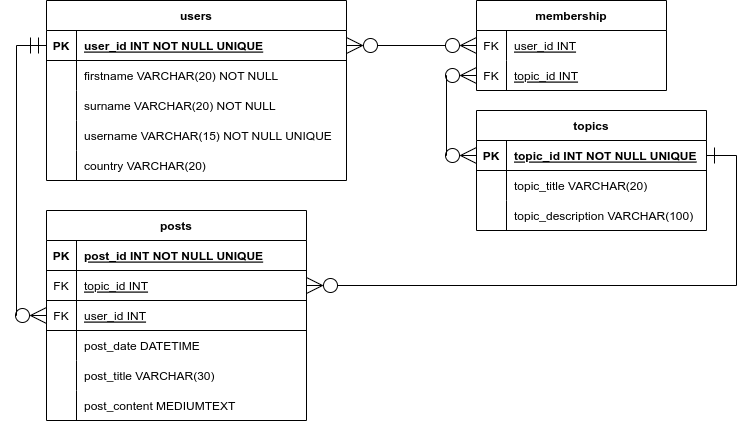

The diagram above was exported from draw.io. Its source (the exported page's mxGraphModel, read from the mxfile embedded in the PNG):
<mxGraphModel dx="1793" dy="527" grid="1" gridSize="10" guides="1" tooltips="1" connect="1" arrows="1" fold="1" page="1" pageScale="1" pageWidth="827" pageHeight="1169" math="0" shadow="0">
  <root>
    <mxCell id="0" />
    <mxCell id="1" parent="0" />
    <mxCell id="lm6HFtiC2SA_mZkvZJWb-1" value="users" style="shape=table;startSize=30;container=1;collapsible=1;childLayout=tableLayout;fixedRows=1;rowLines=0;fontStyle=1;align=center;resizeLast=1;" parent="1" vertex="1">
      <mxGeometry x="-490" y="220" width="300" height="180" as="geometry" />
    </mxCell>
    <mxCell id="lm6HFtiC2SA_mZkvZJWb-2" value="" style="shape=tableRow;horizontal=0;startSize=0;swimlaneHead=0;swimlaneBody=0;fillColor=none;collapsible=0;dropTarget=0;points=[[0,0.5],[1,0.5]];portConstraint=eastwest;top=0;left=0;right=0;bottom=1;" parent="lm6HFtiC2SA_mZkvZJWb-1" vertex="1">
      <mxGeometry y="30" width="300" height="30" as="geometry" />
    </mxCell>
    <mxCell id="lm6HFtiC2SA_mZkvZJWb-3" value="PK" style="shape=partialRectangle;overflow=hidden;connectable=0;fillColor=none;top=0;left=0;bottom=0;right=0;fontStyle=1;" parent="lm6HFtiC2SA_mZkvZJWb-2" vertex="1">
      <mxGeometry width="30" height="30" as="geometry">
        <mxRectangle width="30" height="30" as="alternateBounds" />
      </mxGeometry>
    </mxCell>
    <mxCell id="lm6HFtiC2SA_mZkvZJWb-4" value="user_id INT NOT NULL UNIQUE" style="shape=partialRectangle;overflow=hidden;connectable=0;fillColor=none;align=left;top=0;left=0;bottom=0;right=0;spacingLeft=6;fontStyle=5;" parent="lm6HFtiC2SA_mZkvZJWb-2" vertex="1">
      <mxGeometry x="30" width="270" height="30" as="geometry">
        <mxRectangle width="270" height="30" as="alternateBounds" />
      </mxGeometry>
    </mxCell>
    <mxCell id="lm6HFtiC2SA_mZkvZJWb-5" value="" style="shape=tableRow;horizontal=0;startSize=0;swimlaneHead=0;swimlaneBody=0;fillColor=none;collapsible=0;dropTarget=0;points=[[0,0.5],[1,0.5]];portConstraint=eastwest;top=0;left=0;right=0;bottom=0;" parent="lm6HFtiC2SA_mZkvZJWb-1" vertex="1">
      <mxGeometry y="60" width="300" height="30" as="geometry" />
    </mxCell>
    <mxCell id="lm6HFtiC2SA_mZkvZJWb-6" value="" style="shape=partialRectangle;overflow=hidden;connectable=0;fillColor=none;top=0;left=0;bottom=0;right=0;" parent="lm6HFtiC2SA_mZkvZJWb-5" vertex="1">
      <mxGeometry width="30" height="30" as="geometry">
        <mxRectangle width="30" height="30" as="alternateBounds" />
      </mxGeometry>
    </mxCell>
    <mxCell id="lm6HFtiC2SA_mZkvZJWb-7" value="firstname VARCHAR(20) NOT NULL" style="shape=partialRectangle;overflow=hidden;connectable=0;fillColor=none;align=left;top=0;left=0;bottom=0;right=0;spacingLeft=6;" parent="lm6HFtiC2SA_mZkvZJWb-5" vertex="1">
      <mxGeometry x="30" width="270" height="30" as="geometry">
        <mxRectangle width="270" height="30" as="alternateBounds" />
      </mxGeometry>
    </mxCell>
    <mxCell id="lm6HFtiC2SA_mZkvZJWb-8" value="" style="shape=tableRow;horizontal=0;startSize=0;swimlaneHead=0;swimlaneBody=0;fillColor=none;collapsible=0;dropTarget=0;points=[[0,0.5],[1,0.5]];portConstraint=eastwest;top=0;left=0;right=0;bottom=0;" parent="lm6HFtiC2SA_mZkvZJWb-1" vertex="1">
      <mxGeometry y="90" width="300" height="30" as="geometry" />
    </mxCell>
    <mxCell id="lm6HFtiC2SA_mZkvZJWb-9" value="" style="shape=partialRectangle;overflow=hidden;connectable=0;fillColor=none;top=0;left=0;bottom=0;right=0;" parent="lm6HFtiC2SA_mZkvZJWb-8" vertex="1">
      <mxGeometry width="30" height="30" as="geometry">
        <mxRectangle width="30" height="30" as="alternateBounds" />
      </mxGeometry>
    </mxCell>
    <mxCell id="lm6HFtiC2SA_mZkvZJWb-10" value="surname VARCHAR(20) NOT NULL" style="shape=partialRectangle;overflow=hidden;connectable=0;fillColor=none;align=left;top=0;left=0;bottom=0;right=0;spacingLeft=6;" parent="lm6HFtiC2SA_mZkvZJWb-8" vertex="1">
      <mxGeometry x="30" width="270" height="30" as="geometry">
        <mxRectangle width="270" height="30" as="alternateBounds" />
      </mxGeometry>
    </mxCell>
    <mxCell id="lm6HFtiC2SA_mZkvZJWb-11" value="" style="shape=tableRow;horizontal=0;startSize=0;swimlaneHead=0;swimlaneBody=0;fillColor=none;collapsible=0;dropTarget=0;points=[[0,0.5],[1,0.5]];portConstraint=eastwest;top=0;left=0;right=0;bottom=0;" parent="lm6HFtiC2SA_mZkvZJWb-1" vertex="1">
      <mxGeometry y="120" width="300" height="30" as="geometry" />
    </mxCell>
    <mxCell id="lm6HFtiC2SA_mZkvZJWb-12" value="" style="shape=partialRectangle;overflow=hidden;connectable=0;fillColor=none;top=0;left=0;bottom=0;right=0;" parent="lm6HFtiC2SA_mZkvZJWb-11" vertex="1">
      <mxGeometry width="30" height="30" as="geometry">
        <mxRectangle width="30" height="30" as="alternateBounds" />
      </mxGeometry>
    </mxCell>
    <mxCell id="lm6HFtiC2SA_mZkvZJWb-13" value="username VARCHAR(15) NOT NULL UNIQUE" style="shape=partialRectangle;overflow=hidden;connectable=0;fillColor=none;align=left;top=0;left=0;bottom=0;right=0;spacingLeft=6;" parent="lm6HFtiC2SA_mZkvZJWb-11" vertex="1">
      <mxGeometry x="30" width="270" height="30" as="geometry">
        <mxRectangle width="270" height="30" as="alternateBounds" />
      </mxGeometry>
    </mxCell>
    <mxCell id="lm6HFtiC2SA_mZkvZJWb-14" value="" style="shape=tableRow;horizontal=0;startSize=0;swimlaneHead=0;swimlaneBody=0;fillColor=none;collapsible=0;dropTarget=0;points=[[0,0.5],[1,0.5]];portConstraint=eastwest;top=0;left=0;right=0;bottom=0;" parent="lm6HFtiC2SA_mZkvZJWb-1" vertex="1">
      <mxGeometry y="150" width="300" height="30" as="geometry" />
    </mxCell>
    <mxCell id="lm6HFtiC2SA_mZkvZJWb-15" value="" style="shape=partialRectangle;overflow=hidden;connectable=0;fillColor=none;top=0;left=0;bottom=0;right=0;" parent="lm6HFtiC2SA_mZkvZJWb-14" vertex="1">
      <mxGeometry width="30" height="30" as="geometry">
        <mxRectangle width="30" height="30" as="alternateBounds" />
      </mxGeometry>
    </mxCell>
    <mxCell id="lm6HFtiC2SA_mZkvZJWb-16" value="country VARCHAR(20)" style="shape=partialRectangle;overflow=hidden;connectable=0;fillColor=none;align=left;top=0;left=0;bottom=0;right=0;spacingLeft=6;" parent="lm6HFtiC2SA_mZkvZJWb-14" vertex="1">
      <mxGeometry x="30" width="270" height="30" as="geometry">
        <mxRectangle width="270" height="30" as="alternateBounds" />
      </mxGeometry>
    </mxCell>
    <mxCell id="lm6HFtiC2SA_mZkvZJWb-17" value="topics" style="shape=table;startSize=30;container=1;collapsible=1;childLayout=tableLayout;fixedRows=1;rowLines=0;fontStyle=1;align=center;resizeLast=1;" parent="1" vertex="1">
      <mxGeometry x="-60" y="330" width="230" height="120" as="geometry" />
    </mxCell>
    <mxCell id="lm6HFtiC2SA_mZkvZJWb-18" value="" style="shape=tableRow;horizontal=0;startSize=0;swimlaneHead=0;swimlaneBody=0;fillColor=none;collapsible=0;dropTarget=0;points=[[0,0.5],[1,0.5]];portConstraint=eastwest;top=0;left=0;right=0;bottom=1;" parent="lm6HFtiC2SA_mZkvZJWb-17" vertex="1">
      <mxGeometry y="30" width="230" height="30" as="geometry" />
    </mxCell>
    <mxCell id="lm6HFtiC2SA_mZkvZJWb-19" value="PK" style="shape=partialRectangle;overflow=hidden;connectable=0;fillColor=none;top=0;left=0;bottom=0;right=0;fontStyle=1;" parent="lm6HFtiC2SA_mZkvZJWb-18" vertex="1">
      <mxGeometry width="30" height="30" as="geometry">
        <mxRectangle width="30" height="30" as="alternateBounds" />
      </mxGeometry>
    </mxCell>
    <mxCell id="lm6HFtiC2SA_mZkvZJWb-20" value="topic_id INT NOT NULL UNIQUE" style="shape=partialRectangle;overflow=hidden;connectable=0;fillColor=none;align=left;top=0;left=0;bottom=0;right=0;spacingLeft=6;fontStyle=5;" parent="lm6HFtiC2SA_mZkvZJWb-18" vertex="1">
      <mxGeometry x="30" width="200" height="30" as="geometry">
        <mxRectangle width="200" height="30" as="alternateBounds" />
      </mxGeometry>
    </mxCell>
    <mxCell id="lm6HFtiC2SA_mZkvZJWb-21" value="" style="shape=tableRow;horizontal=0;startSize=0;swimlaneHead=0;swimlaneBody=0;fillColor=none;collapsible=0;dropTarget=0;points=[[0,0.5],[1,0.5]];portConstraint=eastwest;top=0;left=0;right=0;bottom=0;" parent="lm6HFtiC2SA_mZkvZJWb-17" vertex="1">
      <mxGeometry y="60" width="230" height="30" as="geometry" />
    </mxCell>
    <mxCell id="lm6HFtiC2SA_mZkvZJWb-22" value="" style="shape=partialRectangle;overflow=hidden;connectable=0;fillColor=none;top=0;left=0;bottom=0;right=0;" parent="lm6HFtiC2SA_mZkvZJWb-21" vertex="1">
      <mxGeometry width="30" height="30" as="geometry">
        <mxRectangle width="30" height="30" as="alternateBounds" />
      </mxGeometry>
    </mxCell>
    <mxCell id="lm6HFtiC2SA_mZkvZJWb-23" value="topic_title VARCHAR(20)" style="shape=partialRectangle;overflow=hidden;connectable=0;fillColor=none;align=left;top=0;left=0;bottom=0;right=0;spacingLeft=6;" parent="lm6HFtiC2SA_mZkvZJWb-21" vertex="1">
      <mxGeometry x="30" width="200" height="30" as="geometry">
        <mxRectangle width="200" height="30" as="alternateBounds" />
      </mxGeometry>
    </mxCell>
    <mxCell id="lm6HFtiC2SA_mZkvZJWb-24" value="" style="shape=tableRow;horizontal=0;startSize=0;swimlaneHead=0;swimlaneBody=0;fillColor=none;collapsible=0;dropTarget=0;points=[[0,0.5],[1,0.5]];portConstraint=eastwest;top=0;left=0;right=0;bottom=0;" parent="lm6HFtiC2SA_mZkvZJWb-17" vertex="1">
      <mxGeometry y="90" width="230" height="30" as="geometry" />
    </mxCell>
    <mxCell id="lm6HFtiC2SA_mZkvZJWb-25" value="" style="shape=partialRectangle;overflow=hidden;connectable=0;fillColor=none;top=0;left=0;bottom=0;right=0;" parent="lm6HFtiC2SA_mZkvZJWb-24" vertex="1">
      <mxGeometry width="30" height="30" as="geometry">
        <mxRectangle width="30" height="30" as="alternateBounds" />
      </mxGeometry>
    </mxCell>
    <mxCell id="lm6HFtiC2SA_mZkvZJWb-26" value="topic_description VARCHAR(100)" style="shape=partialRectangle;overflow=hidden;connectable=0;fillColor=none;align=left;top=0;left=0;bottom=0;right=0;spacingLeft=6;" parent="lm6HFtiC2SA_mZkvZJWb-24" vertex="1">
      <mxGeometry x="30" width="200" height="30" as="geometry">
        <mxRectangle width="200" height="30" as="alternateBounds" />
      </mxGeometry>
    </mxCell>
    <mxCell id="lm6HFtiC2SA_mZkvZJWb-27" value="membership" style="shape=table;startSize=30;container=1;collapsible=1;childLayout=tableLayout;fixedRows=1;rowLines=0;fontStyle=1;align=center;resizeLast=1;" parent="1" vertex="1">
      <mxGeometry x="-60" y="220" width="190" height="90" as="geometry" />
    </mxCell>
    <mxCell id="lm6HFtiC2SA_mZkvZJWb-34" value="" style="shape=tableRow;horizontal=0;startSize=0;swimlaneHead=0;swimlaneBody=0;fillColor=none;collapsible=0;dropTarget=0;points=[[0,0.5],[1,0.5]];portConstraint=eastwest;top=0;left=0;right=0;bottom=0;" parent="lm6HFtiC2SA_mZkvZJWb-27" vertex="1">
      <mxGeometry y="30" width="190" height="30" as="geometry" />
    </mxCell>
    <mxCell id="lm6HFtiC2SA_mZkvZJWb-35" value="FK" style="shape=partialRectangle;overflow=hidden;connectable=0;fillColor=none;top=0;left=0;bottom=0;right=0;" parent="lm6HFtiC2SA_mZkvZJWb-34" vertex="1">
      <mxGeometry width="30" height="30" as="geometry">
        <mxRectangle width="30" height="30" as="alternateBounds" />
      </mxGeometry>
    </mxCell>
    <mxCell id="lm6HFtiC2SA_mZkvZJWb-36" value="user_id INT" style="shape=partialRectangle;overflow=hidden;connectable=0;fillColor=none;align=left;top=0;left=0;bottom=0;right=0;spacingLeft=6;fontStyle=4" parent="lm6HFtiC2SA_mZkvZJWb-34" vertex="1">
      <mxGeometry x="30" width="160" height="30" as="geometry">
        <mxRectangle width="160" height="30" as="alternateBounds" />
      </mxGeometry>
    </mxCell>
    <mxCell id="lm6HFtiC2SA_mZkvZJWb-37" value="" style="shape=tableRow;horizontal=0;startSize=0;swimlaneHead=0;swimlaneBody=0;fillColor=none;collapsible=0;dropTarget=0;points=[[0,0.5],[1,0.5]];portConstraint=eastwest;top=0;left=0;right=0;bottom=0;" parent="lm6HFtiC2SA_mZkvZJWb-27" vertex="1">
      <mxGeometry y="60" width="190" height="30" as="geometry" />
    </mxCell>
    <mxCell id="lm6HFtiC2SA_mZkvZJWb-38" value="FK" style="shape=partialRectangle;overflow=hidden;connectable=0;fillColor=none;top=0;left=0;bottom=0;right=0;" parent="lm6HFtiC2SA_mZkvZJWb-37" vertex="1">
      <mxGeometry width="30" height="30" as="geometry">
        <mxRectangle width="30" height="30" as="alternateBounds" />
      </mxGeometry>
    </mxCell>
    <mxCell id="lm6HFtiC2SA_mZkvZJWb-39" value="topic_id INT" style="shape=partialRectangle;overflow=hidden;connectable=0;fillColor=none;align=left;top=0;left=0;bottom=0;right=0;spacingLeft=6;fontStyle=4" parent="lm6HFtiC2SA_mZkvZJWb-37" vertex="1">
      <mxGeometry x="30" width="160" height="30" as="geometry">
        <mxRectangle width="160" height="30" as="alternateBounds" />
      </mxGeometry>
    </mxCell>
    <mxCell id="lm6HFtiC2SA_mZkvZJWb-40" value="posts" style="shape=table;startSize=30;container=1;collapsible=1;childLayout=tableLayout;fixedRows=1;rowLines=0;fontStyle=1;align=center;resizeLast=1;" parent="1" vertex="1">
      <mxGeometry x="-490" y="430" width="260" height="210" as="geometry" />
    </mxCell>
    <mxCell id="lm6HFtiC2SA_mZkvZJWb-47" value="" style="shape=tableRow;horizontal=0;startSize=0;swimlaneHead=0;swimlaneBody=0;fillColor=none;collapsible=0;dropTarget=0;points=[[0,0.5],[1,0.5]];portConstraint=eastwest;top=0;left=0;right=0;bottom=1;" parent="lm6HFtiC2SA_mZkvZJWb-40" vertex="1">
      <mxGeometry y="30" width="260" height="30" as="geometry" />
    </mxCell>
    <mxCell id="lm6HFtiC2SA_mZkvZJWb-48" value="PK" style="shape=partialRectangle;overflow=hidden;connectable=0;fillColor=none;top=0;left=0;bottom=0;right=0;fontStyle=1;" parent="lm6HFtiC2SA_mZkvZJWb-47" vertex="1">
      <mxGeometry width="30" height="30" as="geometry">
        <mxRectangle width="30" height="30" as="alternateBounds" />
      </mxGeometry>
    </mxCell>
    <mxCell id="lm6HFtiC2SA_mZkvZJWb-49" value="post_id INT NOT NULL UNIQUE" style="shape=partialRectangle;overflow=hidden;connectable=0;fillColor=none;align=left;top=0;left=0;bottom=0;right=0;spacingLeft=6;fontStyle=5;" parent="lm6HFtiC2SA_mZkvZJWb-47" vertex="1">
      <mxGeometry x="30" width="230" height="30" as="geometry">
        <mxRectangle width="230" height="30" as="alternateBounds" />
      </mxGeometry>
    </mxCell>
    <mxCell id="PbVAXILzsTBTa-z1SK2h-60" value="" style="shape=tableRow;horizontal=0;startSize=0;swimlaneHead=0;swimlaneBody=0;fillColor=none;collapsible=0;dropTarget=0;points=[[0,0.5],[1,0.5]];portConstraint=eastwest;top=0;left=0;right=0;bottom=1;" vertex="1" parent="lm6HFtiC2SA_mZkvZJWb-40">
      <mxGeometry y="60" width="260" height="30" as="geometry" />
    </mxCell>
    <mxCell id="PbVAXILzsTBTa-z1SK2h-61" value="FK" style="shape=partialRectangle;overflow=hidden;connectable=0;fillColor=none;top=0;left=0;bottom=0;right=0;fontStyle=0;" vertex="1" parent="PbVAXILzsTBTa-z1SK2h-60">
      <mxGeometry width="30" height="30" as="geometry">
        <mxRectangle width="30" height="30" as="alternateBounds" />
      </mxGeometry>
    </mxCell>
    <mxCell id="PbVAXILzsTBTa-z1SK2h-62" value="topic_id INT" style="shape=partialRectangle;overflow=hidden;connectable=0;fillColor=none;align=left;top=0;left=0;bottom=0;right=0;spacingLeft=6;fontStyle=4;" vertex="1" parent="PbVAXILzsTBTa-z1SK2h-60">
      <mxGeometry x="30" width="230" height="30" as="geometry">
        <mxRectangle width="230" height="30" as="alternateBounds" />
      </mxGeometry>
    </mxCell>
    <mxCell id="lm6HFtiC2SA_mZkvZJWb-44" value="" style="shape=tableRow;horizontal=0;startSize=0;swimlaneHead=0;swimlaneBody=0;fillColor=none;collapsible=0;dropTarget=0;points=[[0,0.5],[1,0.5]];portConstraint=eastwest;top=0;left=0;right=0;bottom=1;" parent="lm6HFtiC2SA_mZkvZJWb-40" vertex="1">
      <mxGeometry y="90" width="260" height="30" as="geometry" />
    </mxCell>
    <mxCell id="lm6HFtiC2SA_mZkvZJWb-45" value="FK" style="shape=partialRectangle;overflow=hidden;connectable=0;fillColor=none;top=0;left=0;bottom=0;right=0;fontStyle=0;" parent="lm6HFtiC2SA_mZkvZJWb-44" vertex="1">
      <mxGeometry width="30" height="30" as="geometry">
        <mxRectangle width="30" height="30" as="alternateBounds" />
      </mxGeometry>
    </mxCell>
    <mxCell id="lm6HFtiC2SA_mZkvZJWb-46" value="user_id INT" style="shape=partialRectangle;overflow=hidden;connectable=0;fillColor=none;align=left;top=0;left=0;bottom=0;right=0;spacingLeft=6;fontStyle=4;" parent="lm6HFtiC2SA_mZkvZJWb-44" vertex="1">
      <mxGeometry x="30" width="230" height="30" as="geometry">
        <mxRectangle width="230" height="30" as="alternateBounds" />
      </mxGeometry>
    </mxCell>
    <mxCell id="lm6HFtiC2SA_mZkvZJWb-50" value="" style="shape=tableRow;horizontal=0;startSize=0;swimlaneHead=0;swimlaneBody=0;fillColor=none;collapsible=0;dropTarget=0;points=[[0,0.5],[1,0.5]];portConstraint=eastwest;top=0;left=0;right=0;bottom=0;" parent="lm6HFtiC2SA_mZkvZJWb-40" vertex="1">
      <mxGeometry y="120" width="260" height="30" as="geometry" />
    </mxCell>
    <mxCell id="lm6HFtiC2SA_mZkvZJWb-51" value="" style="shape=partialRectangle;overflow=hidden;connectable=0;fillColor=none;top=0;left=0;bottom=0;right=0;" parent="lm6HFtiC2SA_mZkvZJWb-50" vertex="1">
      <mxGeometry width="30" height="30" as="geometry">
        <mxRectangle width="30" height="30" as="alternateBounds" />
      </mxGeometry>
    </mxCell>
    <mxCell id="lm6HFtiC2SA_mZkvZJWb-52" value="post_date DATETIME" style="shape=partialRectangle;overflow=hidden;connectable=0;fillColor=none;align=left;top=0;left=0;bottom=0;right=0;spacingLeft=6;" parent="lm6HFtiC2SA_mZkvZJWb-50" vertex="1">
      <mxGeometry x="30" width="230" height="30" as="geometry">
        <mxRectangle width="230" height="30" as="alternateBounds" />
      </mxGeometry>
    </mxCell>
    <mxCell id="lm6HFtiC2SA_mZkvZJWb-53" value="" style="shape=tableRow;horizontal=0;startSize=0;swimlaneHead=0;swimlaneBody=0;fillColor=none;collapsible=0;dropTarget=0;points=[[0,0.5],[1,0.5]];portConstraint=eastwest;top=0;left=0;right=0;bottom=0;" parent="lm6HFtiC2SA_mZkvZJWb-40" vertex="1">
      <mxGeometry y="150" width="260" height="30" as="geometry" />
    </mxCell>
    <mxCell id="lm6HFtiC2SA_mZkvZJWb-54" value="" style="shape=partialRectangle;overflow=hidden;connectable=0;fillColor=none;top=0;left=0;bottom=0;right=0;" parent="lm6HFtiC2SA_mZkvZJWb-53" vertex="1">
      <mxGeometry width="30" height="30" as="geometry">
        <mxRectangle width="30" height="30" as="alternateBounds" />
      </mxGeometry>
    </mxCell>
    <mxCell id="lm6HFtiC2SA_mZkvZJWb-55" value="post_title VARCHAR(30)" style="shape=partialRectangle;overflow=hidden;connectable=0;fillColor=none;align=left;top=0;left=0;bottom=0;right=0;spacingLeft=6;" parent="lm6HFtiC2SA_mZkvZJWb-53" vertex="1">
      <mxGeometry x="30" width="230" height="30" as="geometry">
        <mxRectangle width="230" height="30" as="alternateBounds" />
      </mxGeometry>
    </mxCell>
    <mxCell id="lm6HFtiC2SA_mZkvZJWb-56" value="" style="shape=tableRow;horizontal=0;startSize=0;swimlaneHead=0;swimlaneBody=0;fillColor=none;collapsible=0;dropTarget=0;points=[[0,0.5],[1,0.5]];portConstraint=eastwest;top=0;left=0;right=0;bottom=0;" parent="lm6HFtiC2SA_mZkvZJWb-40" vertex="1">
      <mxGeometry y="180" width="260" height="30" as="geometry" />
    </mxCell>
    <mxCell id="lm6HFtiC2SA_mZkvZJWb-57" value="" style="shape=partialRectangle;overflow=hidden;connectable=0;fillColor=none;top=0;left=0;bottom=0;right=0;" parent="lm6HFtiC2SA_mZkvZJWb-56" vertex="1">
      <mxGeometry width="30" height="30" as="geometry">
        <mxRectangle width="30" height="30" as="alternateBounds" />
      </mxGeometry>
    </mxCell>
    <mxCell id="lm6HFtiC2SA_mZkvZJWb-58" value="post_content MEDIUMTEXT" style="shape=partialRectangle;overflow=hidden;connectable=0;fillColor=none;align=left;top=0;left=0;bottom=0;right=0;spacingLeft=6;" parent="lm6HFtiC2SA_mZkvZJWb-56" vertex="1">
      <mxGeometry x="30" width="230" height="30" as="geometry">
        <mxRectangle width="230" height="30" as="alternateBounds" />
      </mxGeometry>
    </mxCell>
    <mxCell id="PbVAXILzsTBTa-z1SK2h-80" style="edgeStyle=orthogonalEdgeStyle;rounded=0;orthogonalLoop=1;jettySize=auto;html=1;exitX=1;exitY=0.5;exitDx=0;exitDy=0;entryX=0;entryY=0.5;entryDx=0;entryDy=0;endArrow=ERzeroToMany;endFill=0;endSize=14;startArrow=ERzeroToMany;startFill=0;targetPerimeterSpacing=0;startSize=14;" edge="1" parent="1" source="lm6HFtiC2SA_mZkvZJWb-2" target="lm6HFtiC2SA_mZkvZJWb-34">
      <mxGeometry relative="1" as="geometry" />
    </mxCell>
    <mxCell id="PbVAXILzsTBTa-z1SK2h-81" style="edgeStyle=orthogonalEdgeStyle;rounded=0;orthogonalLoop=1;jettySize=auto;html=1;exitX=0;exitY=0.5;exitDx=0;exitDy=0;entryX=0;entryY=0.5;entryDx=0;entryDy=0;startArrow=ERzeroToMany;startFill=0;endArrow=ERzeroToMany;endFill=0;startSize=14;endSize=14;targetPerimeterSpacing=0;" edge="1" parent="1" source="lm6HFtiC2SA_mZkvZJWb-37" target="lm6HFtiC2SA_mZkvZJWb-18">
      <mxGeometry relative="1" as="geometry" />
    </mxCell>
    <mxCell id="PbVAXILzsTBTa-z1SK2h-82" style="edgeStyle=orthogonalEdgeStyle;rounded=0;orthogonalLoop=1;jettySize=auto;html=1;exitX=0;exitY=0.5;exitDx=0;exitDy=0;entryX=0;entryY=0.5;entryDx=0;entryDy=0;startArrow=ERzeroToMany;startFill=0;endArrow=ERmandOne;endFill=0;startSize=14;endSize=14;targetPerimeterSpacing=0;" edge="1" parent="1" source="lm6HFtiC2SA_mZkvZJWb-44" target="lm6HFtiC2SA_mZkvZJWb-2">
      <mxGeometry relative="1" as="geometry" />
    </mxCell>
    <mxCell id="PbVAXILzsTBTa-z1SK2h-83" style="edgeStyle=orthogonalEdgeStyle;rounded=0;orthogonalLoop=1;jettySize=auto;html=1;exitX=1;exitY=0.5;exitDx=0;exitDy=0;entryX=1;entryY=0.5;entryDx=0;entryDy=0;startArrow=ERzeroToMany;startFill=0;endArrow=ERone;endFill=0;startSize=14;endSize=14;targetPerimeterSpacing=0;" edge="1" parent="1" source="PbVAXILzsTBTa-z1SK2h-60" target="lm6HFtiC2SA_mZkvZJWb-18">
      <mxGeometry relative="1" as="geometry" />
    </mxCell>
  </root>
</mxGraphModel>